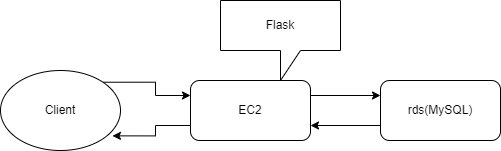

The diagram above was exported from draw.io. Its source (the exported page's mxGraphModel, read from the mxfile embedded in the PNG):
<mxGraphModel dx="2074" dy="1142" grid="1" gridSize="10" guides="1" tooltips="1" connect="1" arrows="1" fold="1" page="1" pageScale="1" pageWidth="827" pageHeight="1169" math="0" shadow="0">
  <root>
    <mxCell id="0" />
    <mxCell id="1" parent="0" />
    <mxCell id="J22TCRabVooDn23ta38x-7" style="edgeStyle=orthogonalEdgeStyle;rounded=0;orthogonalLoop=1;jettySize=auto;html=1;exitX=1;exitY=0;exitDx=0;exitDy=0;entryX=0;entryY=0.25;entryDx=0;entryDy=0;" edge="1" parent="1" source="J22TCRabVooDn23ta38x-1" target="J22TCRabVooDn23ta38x-2">
      <mxGeometry relative="1" as="geometry" />
    </mxCell>
    <mxCell id="J22TCRabVooDn23ta38x-1" value="Client" style="ellipse;whiteSpace=wrap;html=1;" vertex="1" parent="1">
      <mxGeometry x="90" y="160" width="120" height="80" as="geometry" />
    </mxCell>
    <mxCell id="J22TCRabVooDn23ta38x-5" style="edgeStyle=orthogonalEdgeStyle;rounded=0;orthogonalLoop=1;jettySize=auto;html=1;exitX=1;exitY=0.25;exitDx=0;exitDy=0;entryX=0;entryY=0.25;entryDx=0;entryDy=0;" edge="1" parent="1" source="J22TCRabVooDn23ta38x-2" target="J22TCRabVooDn23ta38x-4">
      <mxGeometry relative="1" as="geometry" />
    </mxCell>
    <mxCell id="J22TCRabVooDn23ta38x-8" style="edgeStyle=orthogonalEdgeStyle;rounded=0;orthogonalLoop=1;jettySize=auto;html=1;exitX=0;exitY=0.75;exitDx=0;exitDy=0;entryX=0.933;entryY=0.817;entryDx=0;entryDy=0;entryPerimeter=0;" edge="1" parent="1" source="J22TCRabVooDn23ta38x-2" target="J22TCRabVooDn23ta38x-1">
      <mxGeometry relative="1" as="geometry" />
    </mxCell>
    <mxCell id="J22TCRabVooDn23ta38x-2" value="EC2" style="rounded=1;whiteSpace=wrap;html=1;" vertex="1" parent="1">
      <mxGeometry x="280" y="170" width="120" height="60" as="geometry" />
    </mxCell>
    <mxCell id="J22TCRabVooDn23ta38x-3" value="Flask" style="shape=callout;whiteSpace=wrap;html=1;perimeter=calloutPerimeter;" vertex="1" parent="1">
      <mxGeometry x="310" y="90" width="120" height="80" as="geometry" />
    </mxCell>
    <mxCell id="J22TCRabVooDn23ta38x-6" style="edgeStyle=orthogonalEdgeStyle;rounded=0;orthogonalLoop=1;jettySize=auto;html=1;exitX=0;exitY=0.75;exitDx=0;exitDy=0;entryX=1;entryY=0.75;entryDx=0;entryDy=0;" edge="1" parent="1" source="J22TCRabVooDn23ta38x-4" target="J22TCRabVooDn23ta38x-2">
      <mxGeometry relative="1" as="geometry" />
    </mxCell>
    <mxCell id="J22TCRabVooDn23ta38x-4" value="rds(MySQL)" style="rounded=1;whiteSpace=wrap;html=1;" vertex="1" parent="1">
      <mxGeometry x="470" y="170" width="120" height="60" as="geometry" />
    </mxCell>
  </root>
</mxGraphModel>